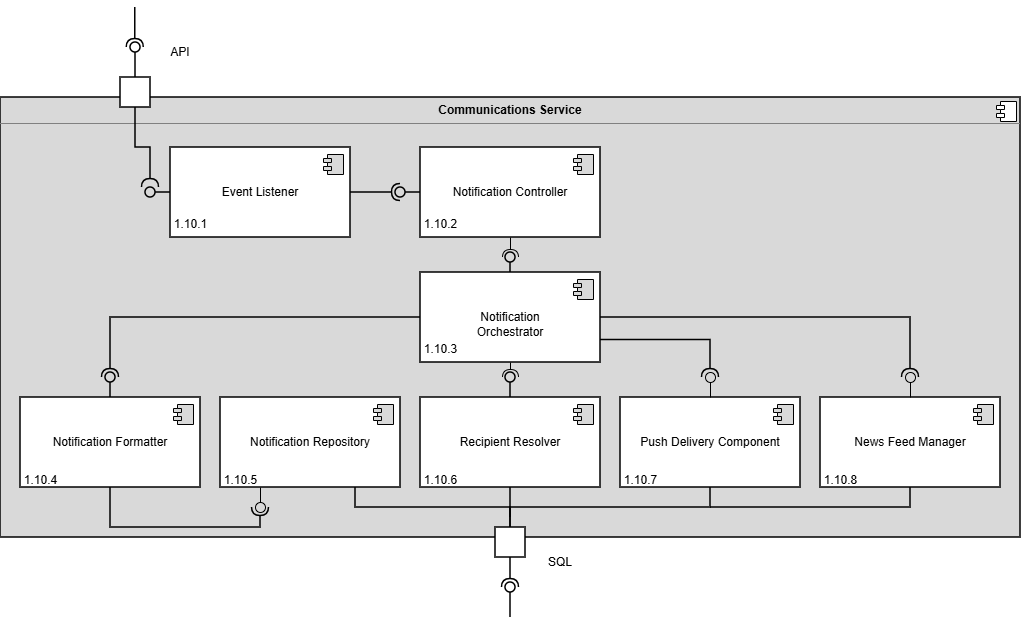

The diagram above was exported from draw.io. Its source (the exported page's mxGraphModel, read from the mxfile embedded in the PNG):
<mxGraphModel dx="2264" dy="743" grid="1" gridSize="10" guides="1" tooltips="1" connect="1" arrows="1" fold="1" page="1" pageScale="1" pageWidth="850" pageHeight="1100" math="0" shadow="0">
  <root>
    <mxCell id="0" />
    <mxCell id="1" parent="0" />
    <mxCell id="__rVu6L5uZwS3H6bz0S5-1" parent="1" style="align=left;overflow=fill;html=1;dropTarget=0;whiteSpace=wrap;fillStyle=solid;fillColor=#D9D9D9;strokeWidth=1.5;" value="&lt;p style=&quot;margin:0px;margin-top:6px;text-align:center;&quot;&gt;&lt;b&gt;Communications&amp;nbsp;&lt;/b&gt;&lt;b style=&quot;background-color: transparent; color: light-dark(rgb(0, 0, 0), rgb(255, 255, 255));&quot;&gt;Service&lt;/b&gt;&lt;/p&gt;&lt;hr size=&quot;1&quot; style=&quot;border-style:solid;&quot;&gt;&lt;p style=&quot;margin:0px;margin-left:8px;&quot;&gt;&lt;br&gt;&lt;/p&gt;" vertex="1">
      <mxGeometry height="440" width="1020" x="-170" y="120" as="geometry" />
    </mxCell>
    <mxCell id="__rVu6L5uZwS3H6bz0S5-2" parent="__rVu6L5uZwS3H6bz0S5-1" style="shape=component;jettyWidth=8;jettyHeight=4;" value="" vertex="1">
      <mxGeometry height="20" relative="1" width="20" x="1" as="geometry">
        <mxPoint x="-24" y="4" as="offset" />
      </mxGeometry>
    </mxCell>
    <mxCell id="__rVu6L5uZwS3H6bz0S5-3" parent="1" style="html=1;dropTarget=0;whiteSpace=wrap;strokeWidth=1.5;" value="Event Listener" vertex="1">
      <mxGeometry height="90" width="180" y="170" as="geometry" />
    </mxCell>
    <mxCell id="__rVu6L5uZwS3H6bz0S5-4" parent="__rVu6L5uZwS3H6bz0S5-3" style="shape=module;jettyWidth=8;jettyHeight=4;fillColor=#D9D9D9;" value="" vertex="1">
      <mxGeometry height="20" relative="1" width="20" x="1" as="geometry">
        <mxPoint x="-27" y="7" as="offset" />
      </mxGeometry>
    </mxCell>
    <mxCell id="__rVu6L5uZwS3H6bz0S5-5" parent="1" style="html=1;dropTarget=0;whiteSpace=wrap;strokeWidth=1.5;" value="Notification Controller" vertex="1">
      <mxGeometry height="90" width="180" x="250" y="170" as="geometry" />
    </mxCell>
    <mxCell id="__rVu6L5uZwS3H6bz0S5-6" parent="__rVu6L5uZwS3H6bz0S5-5" style="shape=module;jettyWidth=8;jettyHeight=4;fillColor=#D9D9D9;" value="" vertex="1">
      <mxGeometry height="20" relative="1" width="20" x="1" as="geometry">
        <mxPoint x="-27" y="7" as="offset" />
      </mxGeometry>
    </mxCell>
    <mxCell id="__rVu6L5uZwS3H6bz0S5-21" edge="1" parent="1" source="__rVu6L5uZwS3H6bz0S5-7" style="edgeStyle=orthogonalEdgeStyle;rounded=0;orthogonalLoop=1;jettySize=auto;html=1;endArrow=halfCircle;endFill=0;strokeWidth=1.5;">
      <mxGeometry relative="1" as="geometry">
        <mxPoint x="-60" y="400" as="targetPoint" />
      </mxGeometry>
    </mxCell>
    <mxCell id="__rVu6L5uZwS3H6bz0S5-22" edge="1" parent="1" source="__rVu6L5uZwS3H6bz0S5-16" style="edgeStyle=orthogonalEdgeStyle;rounded=0;orthogonalLoop=1;jettySize=auto;html=1;endArrow=halfCircle;endFill=0;exitX=0.5;exitY=1;exitDx=0;exitDy=0;strokeWidth=1.5;">
      <mxGeometry relative="1" as="geometry">
        <Array as="points">
          <mxPoint x="-60" y="550" />
          <mxPoint x="90" y="550" />
          <mxPoint x="90" y="530" />
        </Array>
        <mxPoint x="90" y="530" as="targetPoint" />
      </mxGeometry>
    </mxCell>
    <mxCell id="__rVu6L5uZwS3H6bz0S5-23" edge="1" parent="1" source="__rVu6L5uZwS3H6bz0S5-7" style="edgeStyle=orthogonalEdgeStyle;rounded=0;orthogonalLoop=1;jettySize=auto;html=1;exitX=0.5;exitY=1;exitDx=0;exitDy=0;endArrow=halfCircle;endFill=0;">
      <mxGeometry relative="1" as="geometry">
        <mxPoint x="340" y="400" as="targetPoint" />
      </mxGeometry>
    </mxCell>
    <mxCell id="__rVu6L5uZwS3H6bz0S5-24" edge="1" parent="1" source="__rVu6L5uZwS3H6bz0S5-7" style="edgeStyle=orthogonalEdgeStyle;rounded=0;orthogonalLoop=1;jettySize=auto;html=1;exitX=1;exitY=0.75;exitDx=0;exitDy=0;endArrow=halfCircle;endFill=0;strokeWidth=1.5;">
      <mxGeometry relative="1" as="geometry">
        <mxPoint x="540" y="400" as="targetPoint" />
      </mxGeometry>
    </mxCell>
    <mxCell id="__rVu6L5uZwS3H6bz0S5-25" edge="1" parent="1" source="__rVu6L5uZwS3H6bz0S5-7" style="edgeStyle=orthogonalEdgeStyle;rounded=0;orthogonalLoop=1;jettySize=auto;html=1;exitX=1;exitY=0.5;exitDx=0;exitDy=0;endArrow=halfCircle;endFill=0;strokeWidth=1.5;">
      <mxGeometry relative="1" as="geometry">
        <mxPoint x="740" y="400" as="targetPoint" />
      </mxGeometry>
    </mxCell>
    <mxCell id="__rVu6L5uZwS3H6bz0S5-7" parent="1" style="html=1;dropTarget=0;whiteSpace=wrap;strokeWidth=1.5;" value="&lt;br&gt;&lt;div&gt;Notification&lt;/div&gt;&lt;div&gt;Orchestrator&lt;/div&gt;" vertex="1">
      <mxGeometry height="90" width="180" x="250" y="295" as="geometry" />
    </mxCell>
    <mxCell id="__rVu6L5uZwS3H6bz0S5-8" parent="__rVu6L5uZwS3H6bz0S5-7" style="shape=module;jettyWidth=8;jettyHeight=4;fillColor=#D9D9D9;" value="" vertex="1">
      <mxGeometry height="20" relative="1" width="20" x="1" as="geometry">
        <mxPoint x="-27" y="7" as="offset" />
      </mxGeometry>
    </mxCell>
    <mxCell id="pQ0iPhedHQ5GW-dB1610-22" edge="1" parent="1" source="__rVu6L5uZwS3H6bz0S5-9" style="edgeStyle=orthogonalEdgeStyle;rounded=0;orthogonalLoop=1;jettySize=auto;html=1;endArrow=none;endFill=0;strokeWidth=1.5;">
      <mxGeometry relative="1" as="geometry">
        <Array as="points">
          <mxPoint x="740" y="530" />
        </Array>
        <mxPoint x="540" y="530" as="targetPoint" />
      </mxGeometry>
    </mxCell>
    <mxCell id="__rVu6L5uZwS3H6bz0S5-9" parent="1" style="html=1;dropTarget=0;whiteSpace=wrap;strokeWidth=1.5;" value="&lt;span style=&quot;background-color: transparent; color: light-dark(rgb(0, 0, 0), rgb(255, 255, 255));&quot;&gt;News Feed Manager&lt;/span&gt;" vertex="1">
      <mxGeometry height="90" width="180" x="650" y="420" as="geometry" />
    </mxCell>
    <mxCell id="__rVu6L5uZwS3H6bz0S5-10" parent="__rVu6L5uZwS3H6bz0S5-9" style="shape=module;jettyWidth=8;jettyHeight=4;fillColor=#D9D9D9;" value="" vertex="1">
      <mxGeometry height="20" relative="1" width="20" x="1" as="geometry">
        <mxPoint x="-27" y="7" as="offset" />
      </mxGeometry>
    </mxCell>
    <mxCell id="__rVu6L5uZwS3H6bz0S5-11" parent="1" style="html=1;dropTarget=0;whiteSpace=wrap;strokeWidth=1.5;" value="&lt;span style=&quot;background-color: transparent; color: light-dark(rgb(0, 0, 0), rgb(255, 255, 255));&quot;&gt;Recipient Resolver&lt;/span&gt;" vertex="1">
      <mxGeometry height="90" width="180" x="250" y="420" as="geometry" />
    </mxCell>
    <mxCell id="__rVu6L5uZwS3H6bz0S5-12" parent="__rVu6L5uZwS3H6bz0S5-11" style="shape=module;jettyWidth=8;jettyHeight=4;fillColor=#D9D9D9;" value="" vertex="1">
      <mxGeometry height="20" relative="1" width="20" x="1" as="geometry">
        <mxPoint x="-27" y="7" as="offset" />
      </mxGeometry>
    </mxCell>
    <mxCell id="pQ0iPhedHQ5GW-dB1610-21" edge="1" parent="1" source="__rVu6L5uZwS3H6bz0S5-13" style="edgeStyle=orthogonalEdgeStyle;rounded=0;orthogonalLoop=1;jettySize=auto;html=1;endArrow=none;endFill=0;strokeWidth=1.5;">
      <mxGeometry relative="1" as="geometry">
        <Array as="points">
          <mxPoint x="540" y="530" />
          <mxPoint x="340" y="530" />
        </Array>
        <mxPoint x="340" y="540" as="targetPoint" />
      </mxGeometry>
    </mxCell>
    <mxCell id="__rVu6L5uZwS3H6bz0S5-13" parent="1" style="html=1;dropTarget=0;whiteSpace=wrap;strokeWidth=1.5;" value="&lt;span style=&quot;background-color: transparent; color: light-dark(rgb(0, 0, 0), rgb(255, 255, 255));&quot;&gt;Push Delivery Component&lt;/span&gt;" vertex="1">
      <mxGeometry height="90" width="180" x="450" y="420" as="geometry" />
    </mxCell>
    <mxCell id="__rVu6L5uZwS3H6bz0S5-14" parent="__rVu6L5uZwS3H6bz0S5-13" style="shape=module;jettyWidth=8;jettyHeight=4;fillColor=#D9D9D9;" value="" vertex="1">
      <mxGeometry height="20" relative="1" width="20" x="1" as="geometry">
        <mxPoint x="-27" y="7" as="offset" />
      </mxGeometry>
    </mxCell>
    <mxCell id="__rVu6L5uZwS3H6bz0S5-16" parent="1" style="html=1;dropTarget=0;whiteSpace=wrap;strokeWidth=1.5;" value="&lt;div&gt;Notification Formatter&lt;/div&gt;" vertex="1">
      <mxGeometry height="90" width="180" x="-150" y="420" as="geometry" />
    </mxCell>
    <mxCell id="__rVu6L5uZwS3H6bz0S5-17" parent="__rVu6L5uZwS3H6bz0S5-16" style="shape=module;jettyWidth=8;jettyHeight=4;fillColor=#D9D9D9;" value="" vertex="1">
      <mxGeometry height="20" relative="1" width="20" x="1" as="geometry">
        <mxPoint x="-27" y="7" as="offset" />
      </mxGeometry>
    </mxCell>
    <mxCell id="pQ0iPhedHQ5GW-dB1610-20" edge="1" parent="1" source="__rVu6L5uZwS3H6bz0S5-19" style="edgeStyle=orthogonalEdgeStyle;rounded=0;orthogonalLoop=1;jettySize=auto;html=1;exitX=0.75;exitY=1;exitDx=0;exitDy=0;endArrow=none;endFill=0;strokeWidth=1.5;" target="__rVu6L5uZwS3H6bz0S5-1">
      <mxGeometry relative="1" as="geometry" />
    </mxCell>
    <mxCell id="__rVu6L5uZwS3H6bz0S5-19" parent="1" style="html=1;dropTarget=0;whiteSpace=wrap;strokeWidth=1.5;" value="&lt;div&gt;Notification Repository&lt;/div&gt;" vertex="1">
      <mxGeometry height="90" width="180" x="50" y="420" as="geometry" />
    </mxCell>
    <mxCell id="__rVu6L5uZwS3H6bz0S5-20" parent="__rVu6L5uZwS3H6bz0S5-19" style="shape=module;jettyWidth=8;jettyHeight=4;fillColor=#D9D9D9;" value="" vertex="1">
      <mxGeometry height="20" relative="1" width="20" x="1" as="geometry">
        <mxPoint x="-27" y="7" as="offset" />
      </mxGeometry>
    </mxCell>
    <mxCell id="__rVu6L5uZwS3H6bz0S5-30" edge="1" parent="1" source="__rVu6L5uZwS3H6bz0S5-5" style="rounded=0;orthogonalLoop=1;jettySize=auto;html=1;endArrow=oval;endFill=0;sketch=0;sourcePerimeterSpacing=0;targetPerimeterSpacing=0;endSize=10;exitX=0;exitY=0.5;exitDx=0;exitDy=0;strokeWidth=1.5;" value="">
      <mxGeometry relative="1" as="geometry">
        <mxPoint x="160" y="345" as="sourcePoint" />
        <mxPoint x="230" y="215" as="targetPoint" />
      </mxGeometry>
    </mxCell>
    <mxCell id="__rVu6L5uZwS3H6bz0S5-31" parent="1" style="ellipse;whiteSpace=wrap;html=1;align=center;aspect=fixed;fillColor=none;strokeColor=none;resizable=0;perimeter=centerPerimeter;rotatable=0;allowArrows=0;points=[];outlineConnect=1;" value="" vertex="1">
      <mxGeometry height="10" width="10" x="175" y="340" as="geometry" />
    </mxCell>
    <mxCell id="__rVu6L5uZwS3H6bz0S5-35" edge="1" parent="1" source="__rVu6L5uZwS3H6bz0S5-3" style="rounded=0;orthogonalLoop=1;jettySize=auto;html=1;endArrow=oval;endFill=0;sketch=0;sourcePerimeterSpacing=0;targetPerimeterSpacing=0;endSize=10;exitX=0;exitY=0.5;exitDx=0;exitDy=0;strokeWidth=1.5;" value="">
      <mxGeometry relative="1" as="geometry">
        <mxPoint x="-30" y="210" as="sourcePoint" />
        <mxPoint x="-20" y="215" as="targetPoint" />
      </mxGeometry>
    </mxCell>
    <mxCell id="pQ0iPhedHQ5GW-dB1610-2" parent="1" style="rounded=0;whiteSpace=wrap;html=1;strokeWidth=1.5;" value="" vertex="1">
      <mxGeometry height="30" width="30" x="325" y="550" as="geometry" />
    </mxCell>
    <mxCell id="pQ0iPhedHQ5GW-dB1610-5" edge="1" parent="1" source="__rVu6L5uZwS3H6bz0S5-5" style="rounded=0;orthogonalLoop=1;jettySize=auto;html=1;endArrow=halfCircle;endFill=0;endSize=6;strokeWidth=1;sketch=0;exitX=0.5;exitY=1;exitDx=0;exitDy=0;" value="">
      <mxGeometry relative="1" as="geometry">
        <mxPoint x="370" y="335" as="sourcePoint" />
        <mxPoint x="340" y="280" as="targetPoint" />
      </mxGeometry>
    </mxCell>
    <mxCell id="pQ0iPhedHQ5GW-dB1610-6" edge="1" parent="1" source="__rVu6L5uZwS3H6bz0S5-7" style="rounded=0;orthogonalLoop=1;jettySize=auto;html=1;endArrow=oval;endFill=0;sketch=0;sourcePerimeterSpacing=0;targetPerimeterSpacing=0;endSize=10;exitX=0.5;exitY=0;exitDx=0;exitDy=0;strokeWidth=1.5;" value="">
      <mxGeometry relative="1" as="geometry">
        <mxPoint x="330" y="335" as="sourcePoint" />
        <mxPoint x="340" y="280" as="targetPoint" />
      </mxGeometry>
    </mxCell>
    <mxCell id="pQ0iPhedHQ5GW-dB1610-7" parent="1" style="ellipse;whiteSpace=wrap;html=1;align=center;aspect=fixed;fillColor=none;strokeColor=none;resizable=0;perimeter=centerPerimeter;rotatable=0;allowArrows=0;points=[];outlineConnect=1;" value="" vertex="1">
      <mxGeometry height="10" width="10" x="345" y="330" as="geometry" />
    </mxCell>
    <mxCell id="pQ0iPhedHQ5GW-dB1610-8" parent="1" style="rounded=0;whiteSpace=wrap;html=1;strokeWidth=1.5;" value="" vertex="1">
      <mxGeometry height="30" width="30" x="-50" y="100" as="geometry" />
    </mxCell>
    <mxCell id="pQ0iPhedHQ5GW-dB1610-9" edge="1" parent="1" source="pQ0iPhedHQ5GW-dB1610-8" style="rounded=0;orthogonalLoop=1;jettySize=auto;html=1;endArrow=halfCircle;endFill=0;endSize=6;strokeWidth=1.5;sketch=0;fontSize=12;exitX=0.5;exitY=1;exitDx=0;exitDy=0;edgeStyle=orthogonalEdgeStyle;" value="">
      <mxGeometry relative="1" as="geometry">
        <mxPoint x="365" y="335" as="sourcePoint" />
        <mxPoint x="-20" y="210" as="targetPoint" />
      </mxGeometry>
    </mxCell>
    <mxCell id="pQ0iPhedHQ5GW-dB1610-10" parent="1" style="ellipse;whiteSpace=wrap;html=1;align=center;aspect=fixed;fillColor=none;strokeColor=none;resizable=0;perimeter=centerPerimeter;rotatable=0;allowArrows=0;points=[];outlineConnect=1;" value="" vertex="1">
      <mxGeometry height="10" width="10" x="340" y="330" as="geometry" />
    </mxCell>
    <mxCell id="pQ0iPhedHQ5GW-dB1610-11" edge="1" parent="1" source="__rVu6L5uZwS3H6bz0S5-3" style="rounded=0;orthogonalLoop=1;jettySize=auto;html=1;endArrow=halfCircle;endFill=0;endSize=6;strokeWidth=1.5;sketch=0;fontSize=12;exitX=1;exitY=0.5;exitDx=0;exitDy=0;edgeStyle=orthogonalEdgeStyle;" value="">
      <mxGeometry relative="1" as="geometry">
        <mxPoint x="215" y="130" as="sourcePoint" />
        <mxPoint x="230" y="215" as="targetPoint" />
      </mxGeometry>
    </mxCell>
    <mxCell id="pQ0iPhedHQ5GW-dB1610-12" edge="1" parent="1" style="rounded=0;orthogonalLoop=1;jettySize=auto;html=1;endArrow=oval;endFill=0;sketch=0;sourcePerimeterSpacing=0;targetPerimeterSpacing=0;endSize=10;strokeWidth=1.5;" value="">
      <mxGeometry relative="1" as="geometry">
        <mxPoint x="-60" y="420" as="sourcePoint" />
        <mxPoint x="-60" y="400" as="targetPoint" />
      </mxGeometry>
    </mxCell>
    <mxCell id="pQ0iPhedHQ5GW-dB1610-13" edge="1" parent="1" source="__rVu6L5uZwS3H6bz0S5-9" style="rounded=0;orthogonalLoop=1;jettySize=auto;html=1;endArrow=oval;endFill=0;sketch=0;sourcePerimeterSpacing=0;targetPerimeterSpacing=0;endSize=10;exitX=0.5;exitY=0;exitDx=0;exitDy=0;" value="">
      <mxGeometry relative="1" as="geometry">
        <mxPoint x="170" y="415" as="sourcePoint" />
        <mxPoint x="740" y="400" as="targetPoint" />
      </mxGeometry>
    </mxCell>
    <mxCell id="pQ0iPhedHQ5GW-dB1610-14" edge="1" parent="1" source="__rVu6L5uZwS3H6bz0S5-11" style="rounded=0;orthogonalLoop=1;jettySize=auto;html=1;endArrow=oval;endFill=0;sketch=0;sourcePerimeterSpacing=0;targetPerimeterSpacing=0;endSize=10;exitX=0.5;exitY=0;exitDx=0;exitDy=0;strokeWidth=1.5;" value="">
      <mxGeometry relative="1" as="geometry">
        <mxPoint x="330" y="425" as="sourcePoint" />
        <mxPoint x="340" y="400" as="targetPoint" />
      </mxGeometry>
    </mxCell>
    <mxCell id="pQ0iPhedHQ5GW-dB1610-16" edge="1" parent="1" style="rounded=0;orthogonalLoop=1;jettySize=auto;html=1;endArrow=oval;endFill=0;sketch=0;sourcePerimeterSpacing=0;targetPerimeterSpacing=0;endSize=10;" value="">
      <mxGeometry relative="1" as="geometry">
        <mxPoint x="90" y="510" as="sourcePoint" />
        <mxPoint x="90" y="530" as="targetPoint" />
      </mxGeometry>
    </mxCell>
    <mxCell id="pQ0iPhedHQ5GW-dB1610-17" edge="1" parent="1" source="__rVu6L5uZwS3H6bz0S5-13" style="rounded=0;orthogonalLoop=1;jettySize=auto;html=1;endArrow=oval;endFill=0;sketch=0;sourcePerimeterSpacing=0;targetPerimeterSpacing=0;endSize=10;exitX=0.5;exitY=0;exitDx=0;exitDy=0;" value="">
      <mxGeometry relative="1" as="geometry">
        <mxPoint x="540" y="405" as="sourcePoint" />
        <mxPoint x="540" y="400" as="targetPoint" />
      </mxGeometry>
    </mxCell>
    <mxCell id="pQ0iPhedHQ5GW-dB1610-19" edge="1" parent="1" source="__rVu6L5uZwS3H6bz0S5-11" style="endArrow=none;html=1;rounded=0;entryX=0.5;entryY=0;entryDx=0;entryDy=0;exitX=0.5;exitY=1;exitDx=0;exitDy=0;strokeWidth=1.5;" target="pQ0iPhedHQ5GW-dB1610-2" value="">
      <mxGeometry height="50" relative="1" width="50" as="geometry">
        <mxPoint x="330" y="360" as="sourcePoint" />
        <mxPoint x="380" y="310" as="targetPoint" />
      </mxGeometry>
    </mxCell>
    <mxCell id="pQ0iPhedHQ5GW-dB1610-23" edge="1" parent="1" source="pQ0iPhedHQ5GW-dB1610-2" style="rounded=0;orthogonalLoop=1;jettySize=auto;html=1;endArrow=halfCircle;endFill=0;endSize=6;strokeWidth=1.5;sketch=0;exitX=0.5;exitY=1;exitDx=0;exitDy=0;" value="">
      <mxGeometry relative="1" as="geometry">
        <mxPoint x="340" y="625" as="sourcePoint" />
        <mxPoint x="340" y="610" as="targetPoint" />
      </mxGeometry>
    </mxCell>
    <mxCell id="pQ0iPhedHQ5GW-dB1610-24" edge="1" parent="1" style="rounded=0;orthogonalLoop=1;jettySize=auto;html=1;endArrow=oval;endFill=0;sketch=0;sourcePerimeterSpacing=0;targetPerimeterSpacing=0;endSize=10;strokeWidth=1.5;" value="">
      <mxGeometry relative="1" as="geometry">
        <mxPoint x="340" y="640" as="sourcePoint" />
        <mxPoint x="340" y="610" as="targetPoint" />
      </mxGeometry>
    </mxCell>
    <mxCell id="pQ0iPhedHQ5GW-dB1610-25" parent="1" style="ellipse;whiteSpace=wrap;html=1;align=center;aspect=fixed;fillColor=none;strokeColor=none;resizable=0;perimeter=centerPerimeter;rotatable=0;allowArrows=0;points=[];outlineConnect=1;" value="" vertex="1">
      <mxGeometry height="10" width="10" x="315" y="620" as="geometry" />
    </mxCell>
    <mxCell id="pQ0iPhedHQ5GW-dB1610-26" edge="1" parent="1" style="rounded=0;orthogonalLoop=1;jettySize=auto;html=1;endArrow=halfCircle;endFill=0;endSize=6;strokeWidth=1.5;sketch=0;" value="">
      <mxGeometry relative="1" as="geometry">
        <mxPoint x="-35.24" y="30" as="sourcePoint" />
        <mxPoint x="-35.24" y="70" as="targetPoint" />
      </mxGeometry>
    </mxCell>
    <mxCell id="pQ0iPhedHQ5GW-dB1610-27" edge="1" parent="1" source="pQ0iPhedHQ5GW-dB1610-8" style="rounded=0;orthogonalLoop=1;jettySize=auto;html=1;endArrow=oval;endFill=0;sketch=0;sourcePerimeterSpacing=0;targetPerimeterSpacing=0;endSize=10;exitX=0.5;exitY=0;exitDx=0;exitDy=0;strokeWidth=1.5;" value="">
      <mxGeometry relative="1" as="geometry">
        <mxPoint x="330" y="265" as="sourcePoint" />
        <mxPoint x="-35" y="70" as="targetPoint" />
      </mxGeometry>
    </mxCell>
    <mxCell id="pQ0iPhedHQ5GW-dB1610-28" parent="1" style="ellipse;whiteSpace=wrap;html=1;align=center;aspect=fixed;fillColor=none;strokeColor=none;resizable=0;perimeter=centerPerimeter;rotatable=0;allowArrows=0;points=[];outlineConnect=1;" value="" vertex="1">
      <mxGeometry height="10" width="10" x="345" y="260" as="geometry" />
    </mxCell>
    <mxCell id="pQ0iPhedHQ5GW-dB1610-29" parent="1" style="text;html=1;whiteSpace=wrap;strokeColor=none;fillColor=none;align=center;verticalAlign=middle;rounded=0;" value="API" vertex="1">
      <mxGeometry height="30" width="60" x="-20" y="60" as="geometry" />
    </mxCell>
    <mxCell id="pQ0iPhedHQ5GW-dB1610-30" parent="1" style="text;html=1;whiteSpace=wrap;strokeColor=none;fillColor=none;align=center;verticalAlign=middle;rounded=0;" value="SQL" vertex="1">
      <mxGeometry height="30" width="60" x="360" y="570" as="geometry" />
    </mxCell>
    <mxCell id="kLfcogkfvxzwMT-p2PrM-1" parent="1" style="text;align=center;fontStyle=1;verticalAlign=middle;spacingLeft=3;spacingRight=3;strokeColor=none;rotatable=0;points=[[0,0.5],[1,0.5]];portConstraint=eastwest;html=1;" value="&lt;span style=&quot;font-weight: normal;&quot;&gt;1.10.1&lt;/span&gt;" vertex="1">
      <mxGeometry height="26" width="80" x="-20" y="234" as="geometry" />
    </mxCell>
    <mxCell id="kLfcogkfvxzwMT-p2PrM-2" parent="1" style="text;align=center;fontStyle=1;verticalAlign=middle;spacingLeft=3;spacingRight=3;strokeColor=none;rotatable=0;points=[[0,0.5],[1,0.5]];portConstraint=eastwest;html=1;" value="&lt;span style=&quot;font-weight: normal;&quot;&gt;1.10.2&lt;/span&gt;" vertex="1">
      <mxGeometry height="26" width="80" x="230" y="234" as="geometry" />
    </mxCell>
    <mxCell id="kLfcogkfvxzwMT-p2PrM-3" parent="1" style="text;align=center;fontStyle=1;verticalAlign=middle;spacingLeft=3;spacingRight=3;strokeColor=none;rotatable=0;points=[[0,0.5],[1,0.5]];portConstraint=eastwest;html=1;" value="&lt;span style=&quot;font-weight: normal;&quot;&gt;1.10.3&lt;/span&gt;" vertex="1">
      <mxGeometry height="26" width="80" x="230" y="359" as="geometry" />
    </mxCell>
    <mxCell id="kLfcogkfvxzwMT-p2PrM-4" parent="1" style="text;align=center;fontStyle=1;verticalAlign=middle;spacingLeft=3;spacingRight=3;strokeColor=none;rotatable=0;points=[[0,0.5],[1,0.5]];portConstraint=eastwest;html=1;" value="&lt;span style=&quot;font-weight: normal;&quot;&gt;1.10.4&lt;/span&gt;" vertex="1">
      <mxGeometry height="26" width="80" x="-170" y="490" as="geometry" />
    </mxCell>
    <mxCell id="kLfcogkfvxzwMT-p2PrM-5" parent="1" style="text;align=center;fontStyle=1;verticalAlign=middle;spacingLeft=3;spacingRight=3;strokeColor=none;rotatable=0;points=[[0,0.5],[1,0.5]];portConstraint=eastwest;html=1;" value="&lt;span style=&quot;font-weight: normal;&quot;&gt;1.10.5&lt;/span&gt;" vertex="1">
      <mxGeometry height="26" width="80" x="30" y="490" as="geometry" />
    </mxCell>
    <mxCell id="kLfcogkfvxzwMT-p2PrM-6" parent="1" style="text;align=center;fontStyle=1;verticalAlign=middle;spacingLeft=3;spacingRight=3;strokeColor=none;rotatable=0;points=[[0,0.5],[1,0.5]];portConstraint=eastwest;html=1;" value="&lt;span style=&quot;font-weight: normal;&quot;&gt;1.10.6&lt;/span&gt;" vertex="1">
      <mxGeometry height="26" width="80" x="230" y="490" as="geometry" />
    </mxCell>
    <mxCell id="kLfcogkfvxzwMT-p2PrM-7" parent="1" style="text;align=center;fontStyle=1;verticalAlign=middle;spacingLeft=3;spacingRight=3;strokeColor=none;rotatable=0;points=[[0,0.5],[1,0.5]];portConstraint=eastwest;html=1;" value="&lt;span style=&quot;font-weight: normal;&quot;&gt;1.10.7&lt;/span&gt;" vertex="1">
      <mxGeometry height="26" width="80" x="430" y="490" as="geometry" />
    </mxCell>
    <mxCell id="kLfcogkfvxzwMT-p2PrM-8" parent="1" style="text;align=center;fontStyle=1;verticalAlign=middle;spacingLeft=3;spacingRight=3;strokeColor=none;rotatable=0;points=[[0,0.5],[1,0.5]];portConstraint=eastwest;html=1;" value="&lt;span style=&quot;font-weight: normal;&quot;&gt;1.10.8&lt;/span&gt;" vertex="1">
      <mxGeometry height="26" width="80" x="630" y="490" as="geometry" />
    </mxCell>
  </root>
</mxGraphModel>